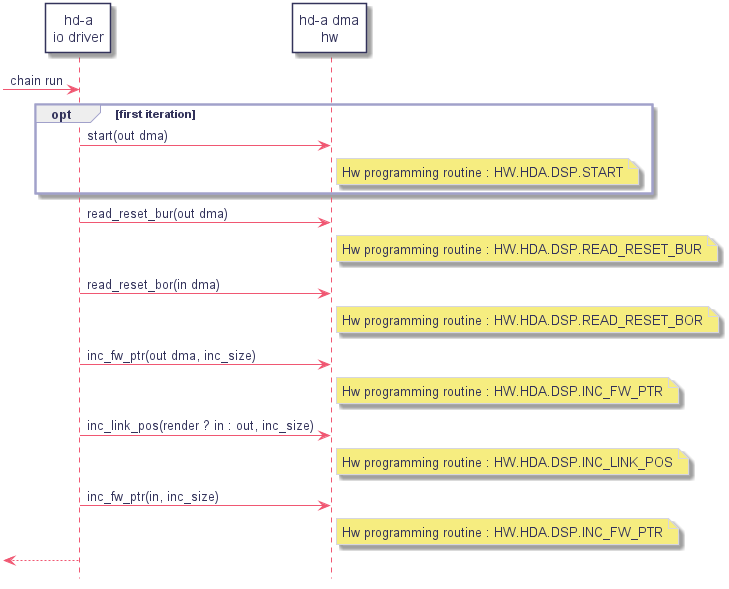

The diagram above was rendered by PlantUML. Its source (embedded in the PNG):
@startuml
hidefootbox
skinparam componentStyle uml2

skinparam defaultFontColor	#33335b

skinparam rectangle {
	color		#d6d6de
	backgroundColor	#ffffff
}

skinparam queue {
	color		#d6d6de
	backgroundColor	#ffffff
}

skinparam component {
	backgroundColor	#ffffff
	borderColor	#33335b
	arrowColor	#f05772
}

skinparam interface {
	backgroundColor	#ffffff
	borderColor	#f05772
}

skinparam class {
	backgroundColor	#ffffff
	borderColor	#33335b
	arrowColor	#f05772
}
skinparam stereotypeCBackgroundColor	#6fccdd

skinparam sequence {
	arrowColor		#4a4a86
	lifeLineBorderColor	#f05772
	groupBorderColor	#a1a1ca
	boxBorderColor		#a1a1ca
	dividerBorderColor	#d6d6de
	dividerBorderThickness	1
}
skinparam participant {
	borderColor		#33335b
	backgroundColor		#ffffff
}
skinparam actor {
	borderColor		#33335b
	backgroundColor		#ffffff
}

skinparam state {
	borderColor		#33335b
	backgroundColor		#ffffff
}

skinparam node {
	backgroundColor		#ffffff
}

skinparam note {
	backgroundColor 	#f6ed80
	borderColor		#d6d6de
}

skinparam activity {
	borderColor		#33335b
	backgroundColor		#ffffff
}

skinparam activityDiamond {
	borderColor		#33335b
	backgroundColor		#ffffff
}

skinparam arrowColor	#f05772
skinparam maxMessageSize 400
skinparam BoxPadding 4

participant "hd-a\nio driver" as iodrv
participant "hd-a dma\nhw" as hw

-> iodrv : chain run
	opt first iteration
	iodrv -> hw : start(out dma)
		note right of hw: Hw programming routine : HW.HDA.DSP.START
	end opt

	iodrv -> hw : read_reset_bur(out dma)
		note right of hw: Hw programming routine : HW.HDA.DSP.READ_RESET_BUR
	iodrv -> hw : read_reset_bor(in dma)
		note right of hw: Hw programming routine : HW.HDA.DSP.READ_RESET_BOR

	iodrv -> hw : inc_fw_ptr(out dma, inc_size)
		note right of hw: Hw programming routine : HW.HDA.DSP.INC_FW_PTR

	iodrv -> hw : inc_link_pos(render ? in : out, inc_size)
		note right of hw: Hw programming routine : HW.HDA.DSP.INC_LINK_POS

	iodrv -> hw : inc_fw_ptr(in, inc_size)
		note right of hw: Hw programming routine : HW.HDA.DSP.INC_FW_PTR
<-- iodrv

@enduml